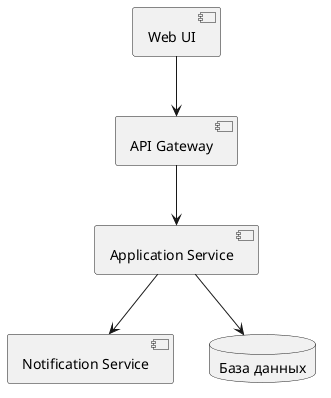

The diagram above was rendered by PlantUML. Its source (embedded in the PNG):
@startuml "component_dia_01"

component "Web UI" as WebUI
component "API Gateway" as ApiGateway
component "Application Service" as ApplicationService
component "Notification Service" as NotificationService
database "База данных" as Database

WebUI --> ApiGateway
ApiGateway --> ApplicationService
ApplicationService --> Database
ApplicationService --> NotificationService

@enduml